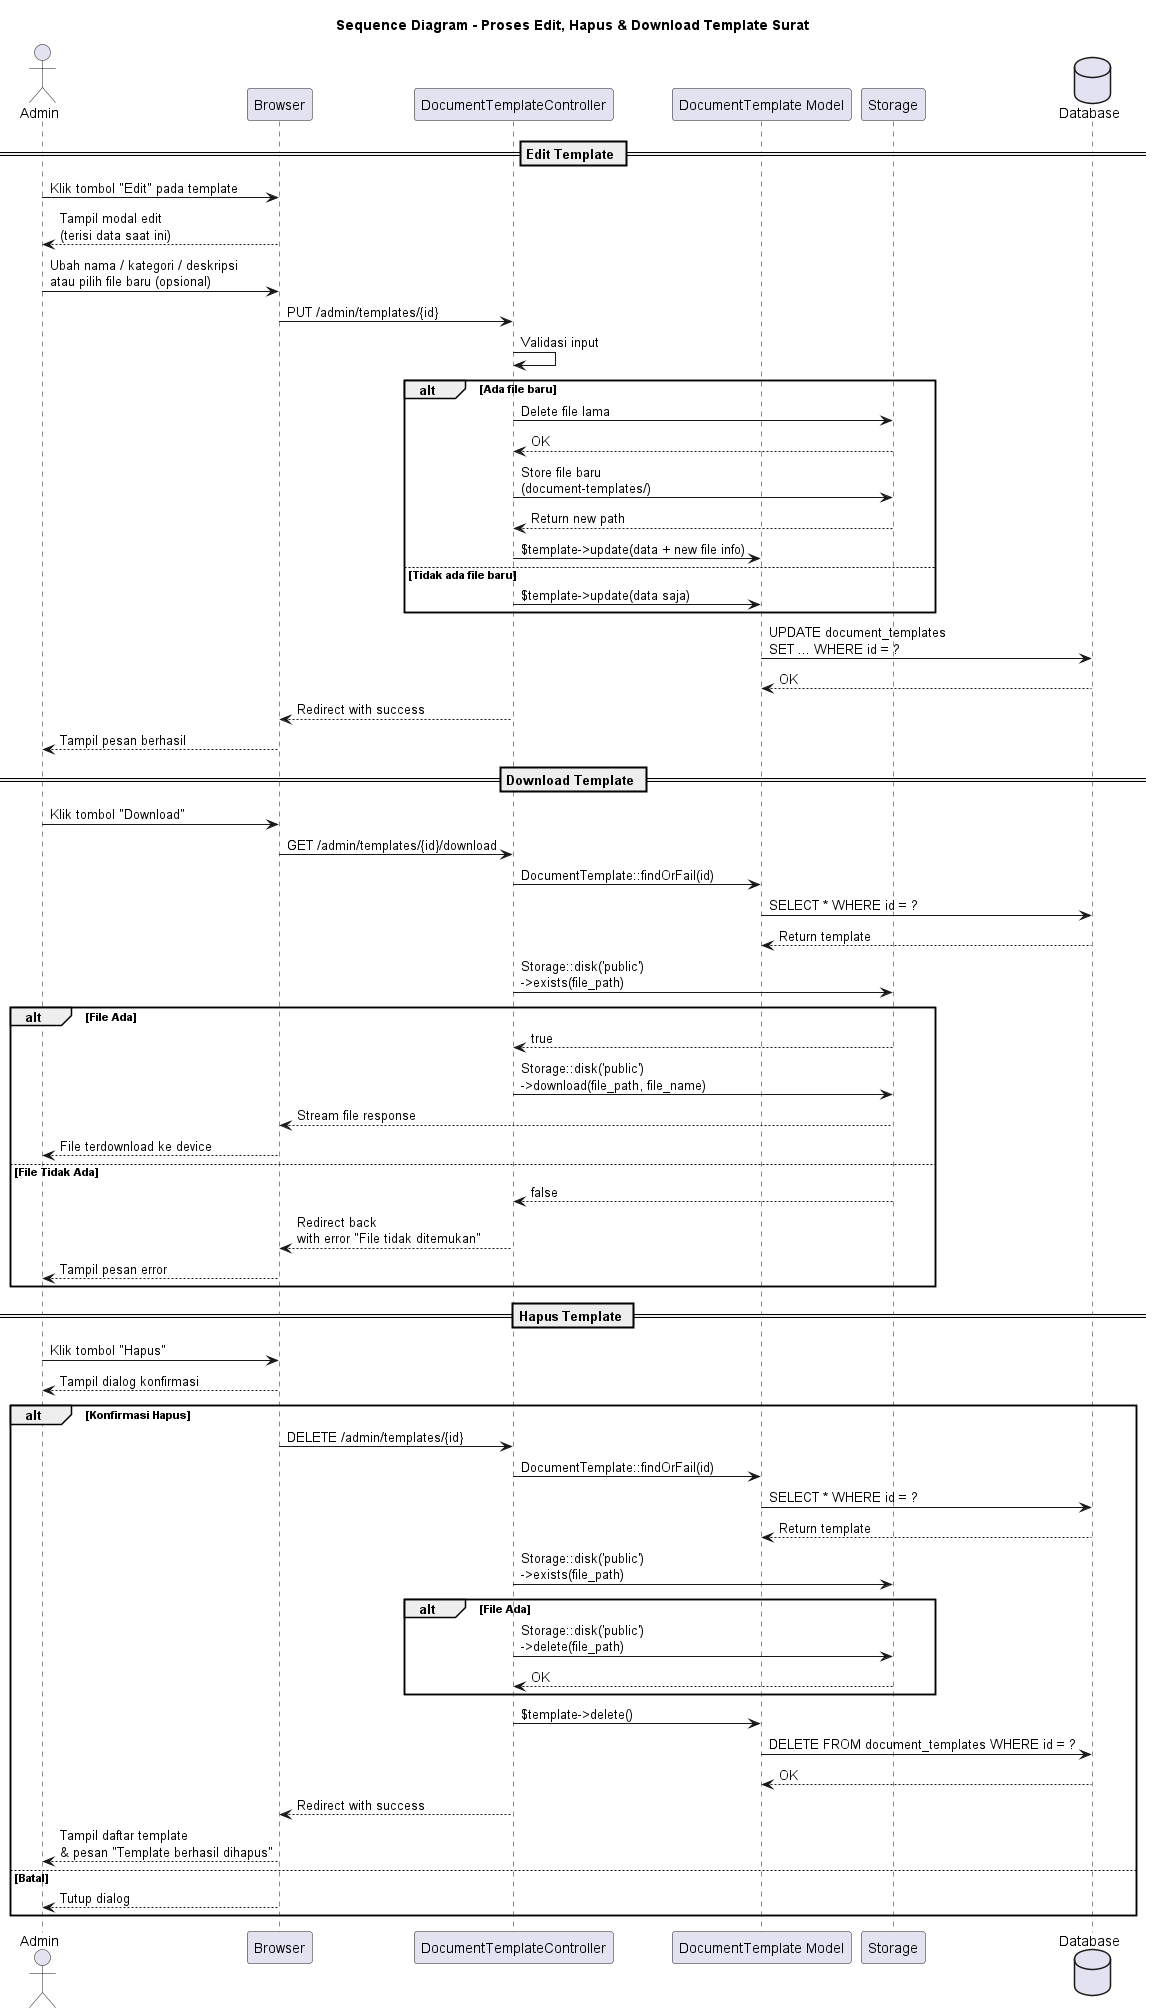

The diagram above was rendered by PlantUML. Its source (embedded in the PNG):
@startuml SD_Edit_Hapus_Download_Template
title Sequence Diagram - Proses Edit, Hapus & Download Template Surat

actor "Admin" as admin
participant "Browser" as browser
participant "DocumentTemplateController" as controller
participant "DocumentTemplate Model" as model
participant "Storage" as storage
database "Database" as db

== Edit Template ==

admin -> browser : Klik tombol "Edit" pada template
browser --> admin : Tampil modal edit\n(terisi data saat ini)
admin -> browser : Ubah nama / kategori / deskripsi\natau pilih file baru (opsional)
browser -> controller : PUT /admin/templates/{id}

controller -> controller : Validasi input
alt Ada file baru
    controller -> storage : Delete file lama
    storage --> controller : OK
    controller -> storage : Store file baru\n(document-templates/)
    storage --> controller : Return new path
    controller -> model : $template->update(data + new file info)
else Tidak ada file baru
    controller -> model : $template->update(data saja)
end
model -> db : UPDATE document_templates\nSET ... WHERE id = ?
db --> model : OK
controller --> browser : Redirect with success
browser --> admin : Tampil pesan berhasil

== Download Template ==

admin -> browser : Klik tombol "Download"
browser -> controller : GET /admin/templates/{id}/download
controller -> model : DocumentTemplate::findOrFail(id)
model -> db : SELECT * WHERE id = ?
db --> model : Return template
controller -> storage : Storage::disk('public')\n->exists(file_path)

alt File Ada
    storage --> controller : true
    controller -> storage : Storage::disk('public')\n->download(file_path, file_name)
    storage --> browser : Stream file response
    browser --> admin : File terdownload ke device
else File Tidak Ada
    storage --> controller : false
    controller --> browser : Redirect back\nwith error "File tidak ditemukan"
    browser --> admin : Tampil pesan error
end

== Hapus Template ==

admin -> browser : Klik tombol "Hapus"
browser --> admin : Tampil dialog konfirmasi

alt Konfirmasi Hapus
    browser -> controller : DELETE /admin/templates/{id}
    controller -> model : DocumentTemplate::findOrFail(id)
    model -> db : SELECT * WHERE id = ?
    db --> model : Return template
    controller -> storage : Storage::disk('public')\n->exists(file_path)
    alt File Ada
        controller -> storage : Storage::disk('public')\n->delete(file_path)
        storage --> controller : OK
    end
    controller -> model : $template->delete()
    model -> db : DELETE FROM document_templates WHERE id = ?
    db --> model : OK
    controller --> browser : Redirect with success
    browser --> admin : Tampil daftar template\n& pesan "Template berhasil dihapus"
else Batal
    browser --> admin : Tutup dialog
end

@enduml